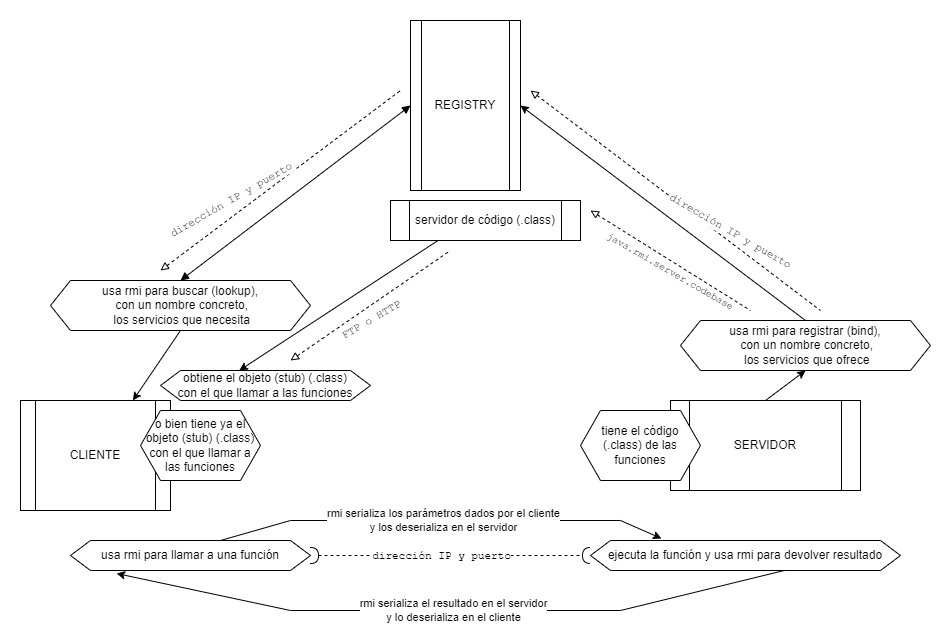

The diagram above was exported from draw.io. Its source (the exported page's mxGraphModel, read from the mxfile embedded in the PNG):
<mxGraphModel dx="1102" dy="1654" grid="1" gridSize="10" guides="1" tooltips="1" connect="1" arrows="1" fold="1" page="1" pageScale="1" pageWidth="1169" pageHeight="827" math="0" shadow="0">
  <root>
    <mxCell id="0" />
    <mxCell id="1" parent="0" />
    <mxCell id="-uRyaCeGSSaBfokoa6SK-1" value="CLIENTE" style="shape=process;whiteSpace=wrap;html=1;backgroundOutline=1;" vertex="1" parent="1">
      <mxGeometry x="80" y="290" width="150" height="110" as="geometry" />
    </mxCell>
    <mxCell id="-uRyaCeGSSaBfokoa6SK-2" value="SERVIDOR" style="shape=process;whiteSpace=wrap;html=1;backgroundOutline=1;" vertex="1" parent="1">
      <mxGeometry x="730" y="290" width="190" height="90" as="geometry" />
    </mxCell>
    <mxCell id="-uRyaCeGSSaBfokoa6SK-4" value="usa rmi para llamar a una función" style="shape=hexagon;perimeter=hexagonPerimeter2;whiteSpace=wrap;html=1;fixedSize=1;" vertex="1" parent="1">
      <mxGeometry x="130" y="430" width="240" height="30" as="geometry" />
    </mxCell>
    <mxCell id="-uRyaCeGSSaBfokoa6SK-5" value="ejecuta la función y usa rmi para devolver resultado" style="shape=hexagon;perimeter=hexagonPerimeter2;whiteSpace=wrap;html=1;fixedSize=1;" vertex="1" parent="1">
      <mxGeometry x="650" y="430" width="310" height="30" as="geometry" />
    </mxCell>
    <mxCell id="-uRyaCeGSSaBfokoa6SK-6" value="rmi serializa los parámetros dados por el cliente&lt;br&gt;y los deserializa en el servidor" style="endArrow=classic;html=1;rounded=0;exitX=0.625;exitY=0;exitDx=0;exitDy=0;entryX=0.229;entryY=-0.067;entryDx=0;entryDy=0;entryPerimeter=0;" edge="1" parent="1" source="-uRyaCeGSSaBfokoa6SK-4" target="-uRyaCeGSSaBfokoa6SK-5">
      <mxGeometry x="0.0094" relative="1" as="geometry">
        <mxPoint x="340" y="410" as="sourcePoint" />
        <mxPoint x="440" y="410" as="targetPoint" />
        <Array as="points">
          <mxPoint x="350" y="410" />
          <mxPoint x="680" y="410" />
        </Array>
        <mxPoint as="offset" />
      </mxGeometry>
    </mxCell>
    <mxCell id="-uRyaCeGSSaBfokoa6SK-8" value="rmi serializa el resultado en el servidor&lt;br&gt;y lo deserializa en el cliente" style="endArrow=none;html=1;rounded=0;exitX=0.192;exitY=1.1;exitDx=0;exitDy=0;entryX=0.625;entryY=1;entryDx=0;entryDy=0;startArrow=classic;startFill=1;endFill=0;exitPerimeter=0;" edge="1" parent="1" source="-uRyaCeGSSaBfokoa6SK-4" target="-uRyaCeGSSaBfokoa6SK-5">
      <mxGeometry x="0.0094" relative="1" as="geometry">
        <mxPoint x="250" y="520" as="sourcePoint" />
        <mxPoint x="805" y="520" as="targetPoint" />
        <Array as="points">
          <mxPoint x="350" y="500" />
          <mxPoint x="680" y="500" />
        </Array>
        <mxPoint as="offset" />
      </mxGeometry>
    </mxCell>
    <mxCell id="-uRyaCeGSSaBfokoa6SK-10" value="REGISTRY" style="shape=process;whiteSpace=wrap;html=1;backgroundOutline=1;" vertex="1" parent="1">
      <mxGeometry x="470" y="-90" width="110" height="170" as="geometry" />
    </mxCell>
    <mxCell id="-uRyaCeGSSaBfokoa6SK-11" value="usa rmi para registrar (bind),&lt;br&gt;&amp;nbsp;con un nombre concreto,&lt;br&gt;&amp;nbsp;los servicios que ofrece" style="shape=hexagon;perimeter=hexagonPerimeter2;whiteSpace=wrap;html=1;fixedSize=1;" vertex="1" parent="1">
      <mxGeometry x="740" y="210" width="250" height="50" as="geometry" />
    </mxCell>
    <mxCell id="-uRyaCeGSSaBfokoa6SK-12" value="usa rmi para buscar (lookup),&lt;br&gt;&amp;nbsp;con un nombre concreto,&lt;br&gt;&amp;nbsp;los servicios que necesita" style="shape=hexagon;perimeter=hexagonPerimeter2;whiteSpace=wrap;html=1;fixedSize=1;" vertex="1" parent="1">
      <mxGeometry x="110" y="170" width="260" height="50" as="geometry" />
    </mxCell>
    <mxCell id="-uRyaCeGSSaBfokoa6SK-13" value="obtiene el objeto (stub) (.class)&lt;br&gt;con el que llamar a las funciones" style="shape=hexagon;perimeter=hexagonPerimeter2;whiteSpace=wrap;html=1;fixedSize=1;" vertex="1" parent="1">
      <mxGeometry x="220" y="260" width="210" height="30" as="geometry" />
    </mxCell>
    <mxCell id="-uRyaCeGSSaBfokoa6SK-15" value="" style="endArrow=classic;html=1;rounded=0;entryX=1;entryY=0.5;entryDx=0;entryDy=0;exitX=0.5;exitY=0;exitDx=0;exitDy=0;" edge="1" parent="1" source="-uRyaCeGSSaBfokoa6SK-11" target="-uRyaCeGSSaBfokoa6SK-10">
      <mxGeometry width="50" height="50" relative="1" as="geometry">
        <mxPoint x="440" y="420" as="sourcePoint" />
        <mxPoint x="490" y="370" as="targetPoint" />
      </mxGeometry>
    </mxCell>
    <mxCell id="-uRyaCeGSSaBfokoa6SK-16" value="" style="endArrow=block;html=1;rounded=0;entryX=0.5;entryY=0;entryDx=0;entryDy=0;exitX=0;exitY=0.5;exitDx=0;exitDy=0;startArrow=block;startFill=1;endFill=1;" edge="1" parent="1" source="-uRyaCeGSSaBfokoa6SK-10" target="-uRyaCeGSSaBfokoa6SK-12">
      <mxGeometry width="50" height="50" relative="1" as="geometry">
        <mxPoint x="440" y="420" as="sourcePoint" />
        <mxPoint x="490" y="370" as="targetPoint" />
      </mxGeometry>
    </mxCell>
    <mxCell id="-uRyaCeGSSaBfokoa6SK-17" value="" style="endArrow=classic;html=1;rounded=0;exitX=0.5;exitY=1;exitDx=0;exitDy=0;" edge="1" parent="1" source="-uRyaCeGSSaBfokoa6SK-12" target="-uRyaCeGSSaBfokoa6SK-1">
      <mxGeometry width="50" height="50" relative="1" as="geometry">
        <mxPoint x="440" y="420" as="sourcePoint" />
        <mxPoint x="490" y="370" as="targetPoint" />
      </mxGeometry>
    </mxCell>
    <mxCell id="-uRyaCeGSSaBfokoa6SK-18" value="servidor de código (.class)" style="shape=process;whiteSpace=wrap;html=1;backgroundOutline=1;" vertex="1" parent="1">
      <mxGeometry x="450" y="90" width="190" height="40" as="geometry" />
    </mxCell>
    <mxCell id="-uRyaCeGSSaBfokoa6SK-20" value="o bien tiene ya el objeto (stub) (.class)&lt;br&gt;con el que llamar a las funciones" style="shape=hexagon;perimeter=hexagonPerimeter2;whiteSpace=wrap;html=1;fixedSize=1;" vertex="1" parent="1">
      <mxGeometry x="200" y="300" width="120" height="70" as="geometry" />
    </mxCell>
    <mxCell id="-uRyaCeGSSaBfokoa6SK-21" value="" style="endArrow=classic;html=1;rounded=0;exitX=0.25;exitY=1;exitDx=0;exitDy=0;entryX=0.375;entryY=0;entryDx=0;entryDy=0;" edge="1" parent="1" source="-uRyaCeGSSaBfokoa6SK-18" target="-uRyaCeGSSaBfokoa6SK-13">
      <mxGeometry width="50" height="50" relative="1" as="geometry">
        <mxPoint x="515" y="230" as="sourcePoint" />
        <mxPoint x="430" y="300" as="targetPoint" />
      </mxGeometry>
    </mxCell>
    <mxCell id="-uRyaCeGSSaBfokoa6SK-22" value="" style="endArrow=classic;html=1;rounded=0;exitX=0.5;exitY=0;exitDx=0;exitDy=0;entryX=0.5;entryY=1;entryDx=0;entryDy=0;" edge="1" parent="1" source="-uRyaCeGSSaBfokoa6SK-2" target="-uRyaCeGSSaBfokoa6SK-11">
      <mxGeometry width="50" height="50" relative="1" as="geometry">
        <mxPoint x="440" y="400" as="sourcePoint" />
        <mxPoint x="490" y="350" as="targetPoint" />
      </mxGeometry>
    </mxCell>
    <mxCell id="-uRyaCeGSSaBfokoa6SK-23" value="tiene el código (.class) de las funciones" style="shape=hexagon;perimeter=hexagonPerimeter2;whiteSpace=wrap;html=1;fixedSize=1;" vertex="1" parent="1">
      <mxGeometry x="640" y="300" width="120" height="70" as="geometry" />
    </mxCell>
    <mxCell id="-uRyaCeGSSaBfokoa6SK-24" value="" style="endArrow=halfCircle;html=1;rounded=0;entryX=0;entryY=0.5;entryDx=0;entryDy=0;exitX=1;exitY=0.5;exitDx=0;exitDy=0;dashed=1;endFill=0;startArrow=halfCircle;startFill=0;" edge="1" parent="1" source="-uRyaCeGSSaBfokoa6SK-4" target="-uRyaCeGSSaBfokoa6SK-5">
      <mxGeometry relative="1" as="geometry">
        <mxPoint x="410" y="380" as="sourcePoint" />
        <mxPoint x="510" y="380" as="targetPoint" />
      </mxGeometry>
    </mxCell>
    <mxCell id="-uRyaCeGSSaBfokoa6SK-25" value="dirección IP y puerto" style="edgeLabel;resizable=0;html=1;align=center;verticalAlign=middle;fontStyle=0;fontFamily=Courier New;fontSize=11;" connectable="0" vertex="1" parent="-uRyaCeGSSaBfokoa6SK-24">
      <mxGeometry relative="1" as="geometry">
        <mxPoint x="-10" as="offset" />
      </mxGeometry>
    </mxCell>
    <mxCell id="-uRyaCeGSSaBfokoa6SK-26" value="" style="endArrow=none;html=1;rounded=0;dashed=1;endFill=0;startArrow=block;startFill=0;" edge="1" parent="1">
      <mxGeometry relative="1" as="geometry">
        <mxPoint x="590" y="-20" as="sourcePoint" />
        <mxPoint x="880" y="200" as="targetPoint" />
      </mxGeometry>
    </mxCell>
    <mxCell id="-uRyaCeGSSaBfokoa6SK-27" value="dirección IP y puerto" style="edgeLabel;resizable=0;html=1;align=center;verticalAlign=middle;rotation=30;fontFamily=Courier New;" connectable="0" vertex="1" parent="-uRyaCeGSSaBfokoa6SK-26">
      <mxGeometry relative="1" as="geometry">
        <mxPoint x="55" y="30" as="offset" />
      </mxGeometry>
    </mxCell>
    <mxCell id="-uRyaCeGSSaBfokoa6SK-28" value="" style="endArrow=none;html=1;rounded=0;dashed=1;endFill=0;startArrow=block;startFill=0;" edge="1" parent="1">
      <mxGeometry relative="1" as="geometry">
        <mxPoint x="220" y="160" as="sourcePoint" />
        <mxPoint x="460" y="-20" as="targetPoint" />
      </mxGeometry>
    </mxCell>
    <mxCell id="-uRyaCeGSSaBfokoa6SK-29" value="dirección IP y puerto" style="edgeLabel;resizable=0;html=1;align=center;verticalAlign=middle;rotation=-30;fontFamily=Courier New;" connectable="0" vertex="1" parent="-uRyaCeGSSaBfokoa6SK-28">
      <mxGeometry relative="1" as="geometry">
        <mxPoint x="-50" y="20" as="offset" />
      </mxGeometry>
    </mxCell>
    <mxCell id="-uRyaCeGSSaBfokoa6SK-30" value="" style="endArrow=none;html=1;rounded=0;dashed=1;endFill=0;startArrow=block;startFill=0;" edge="1" parent="1">
      <mxGeometry relative="1" as="geometry">
        <mxPoint x="350" y="250" as="sourcePoint" />
        <mxPoint x="510" y="140" as="targetPoint" />
      </mxGeometry>
    </mxCell>
    <mxCell id="-uRyaCeGSSaBfokoa6SK-31" value="FTP o HTTP" style="edgeLabel;resizable=0;html=1;align=center;verticalAlign=middle;rotation=-30;fontFamily=Courier New;" connectable="0" vertex="1" parent="-uRyaCeGSSaBfokoa6SK-30">
      <mxGeometry relative="1" as="geometry">
        <mxPoint y="15" as="offset" />
      </mxGeometry>
    </mxCell>
    <mxCell id="-uRyaCeGSSaBfokoa6SK-32" value="" style="endArrow=none;html=1;rounded=0;dashed=1;endFill=0;startArrow=block;startFill=0;" edge="1" parent="1">
      <mxGeometry relative="1" as="geometry">
        <mxPoint x="650" y="100" as="sourcePoint" />
        <mxPoint x="810" y="200" as="targetPoint" />
      </mxGeometry>
    </mxCell>
    <mxCell id="-uRyaCeGSSaBfokoa6SK-33" value="java.rmi.server.codebase" style="edgeLabel;resizable=0;html=1;align=center;verticalAlign=middle;rotation=30;fontFamily=Courier New;fontSize=10;" connectable="0" vertex="1" parent="-uRyaCeGSSaBfokoa6SK-32">
      <mxGeometry relative="1" as="geometry">
        <mxPoint y="10" as="offset" />
      </mxGeometry>
    </mxCell>
  </root>
</mxGraphModel>